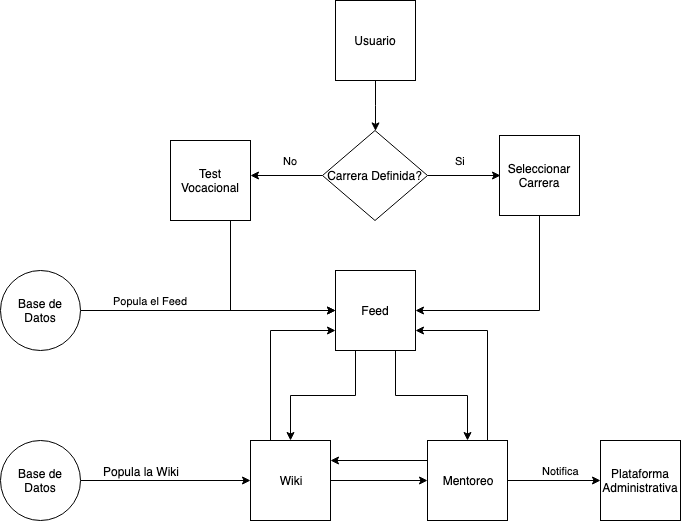

The diagram above was exported from draw.io. Its source (the exported page's mxGraphModel, read from the mxfile embedded in the PNG):
<mxGraphModel dx="758" dy="444" grid="1" gridSize="10" guides="1" tooltips="1" connect="1" arrows="1" fold="1" page="1" pageScale="1" pageWidth="850" pageHeight="1100" math="0" shadow="0">
  <root>
    <mxCell id="0" />
    <mxCell id="1" parent="0" />
    <mxCell id="V0fiqUhRS0dRoXPQL5PM-7" value="Si&lt;br&gt;" style="edgeStyle=orthogonalEdgeStyle;rounded=0;orthogonalLoop=1;jettySize=auto;html=1;exitX=1;exitY=0.5;exitDx=0;exitDy=0;" edge="1" parent="1" source="V0fiqUhRS0dRoXPQL5PM-3">
      <mxGeometry x="-0.0959" y="15" relative="1" as="geometry">
        <mxPoint x="550" y="195" as="targetPoint" />
        <mxPoint as="offset" />
      </mxGeometry>
    </mxCell>
    <mxCell id="V0fiqUhRS0dRoXPQL5PM-8" value="No&lt;br&gt;" style="edgeStyle=orthogonalEdgeStyle;rounded=0;orthogonalLoop=1;jettySize=auto;html=1;exitX=0;exitY=0.5;exitDx=0;exitDy=0;" edge="1" parent="1" source="V0fiqUhRS0dRoXPQL5PM-3">
      <mxGeometry x="-0.1111" y="-15" relative="1" as="geometry">
        <mxPoint x="300" y="195" as="targetPoint" />
        <mxPoint as="offset" />
      </mxGeometry>
    </mxCell>
    <mxCell id="V0fiqUhRS0dRoXPQL5PM-3" value="Carrera Definida?" style="rhombus;whiteSpace=wrap;html=1;" vertex="1" parent="1">
      <mxGeometry x="372" y="150" width="105" height="90" as="geometry" />
    </mxCell>
    <mxCell id="V0fiqUhRS0dRoXPQL5PM-6" style="edgeStyle=orthogonalEdgeStyle;rounded=0;orthogonalLoop=1;jettySize=auto;html=1;exitX=0.5;exitY=1;exitDx=0;exitDy=0;" edge="1" parent="1" source="V0fiqUhRS0dRoXPQL5PM-4" target="V0fiqUhRS0dRoXPQL5PM-3">
      <mxGeometry relative="1" as="geometry" />
    </mxCell>
    <mxCell id="V0fiqUhRS0dRoXPQL5PM-4" value="Usuario" style="whiteSpace=wrap;html=1;aspect=fixed;" vertex="1" parent="1">
      <mxGeometry x="385" y="20" width="80" height="80" as="geometry" />
    </mxCell>
    <mxCell id="V0fiqUhRS0dRoXPQL5PM-12" style="edgeStyle=orthogonalEdgeStyle;rounded=0;orthogonalLoop=1;jettySize=auto;html=1;exitX=0.75;exitY=1;exitDx=0;exitDy=0;entryX=0;entryY=0.5;entryDx=0;entryDy=0;" edge="1" parent="1" source="V0fiqUhRS0dRoXPQL5PM-9" target="V0fiqUhRS0dRoXPQL5PM-11">
      <mxGeometry relative="1" as="geometry" />
    </mxCell>
    <mxCell id="V0fiqUhRS0dRoXPQL5PM-9" value="Test Vocacional" style="whiteSpace=wrap;html=1;aspect=fixed;" vertex="1" parent="1">
      <mxGeometry x="220" y="160" width="80" height="80" as="geometry" />
    </mxCell>
    <mxCell id="V0fiqUhRS0dRoXPQL5PM-13" style="edgeStyle=orthogonalEdgeStyle;rounded=0;orthogonalLoop=1;jettySize=auto;html=1;exitX=0.5;exitY=1;exitDx=0;exitDy=0;entryX=1;entryY=0.5;entryDx=0;entryDy=0;" edge="1" parent="1" source="V0fiqUhRS0dRoXPQL5PM-10" target="V0fiqUhRS0dRoXPQL5PM-11">
      <mxGeometry relative="1" as="geometry" />
    </mxCell>
    <mxCell id="V0fiqUhRS0dRoXPQL5PM-10" value="Seleccionar Carrera" style="whiteSpace=wrap;html=1;aspect=fixed;" vertex="1" parent="1">
      <mxGeometry x="549" y="155" width="80" height="80" as="geometry" />
    </mxCell>
    <mxCell id="V0fiqUhRS0dRoXPQL5PM-21" style="edgeStyle=orthogonalEdgeStyle;rounded=0;orthogonalLoop=1;jettySize=auto;html=1;exitX=0.25;exitY=1;exitDx=0;exitDy=0;" edge="1" parent="1" source="V0fiqUhRS0dRoXPQL5PM-11" target="V0fiqUhRS0dRoXPQL5PM-17">
      <mxGeometry relative="1" as="geometry" />
    </mxCell>
    <mxCell id="V0fiqUhRS0dRoXPQL5PM-22" style="edgeStyle=orthogonalEdgeStyle;rounded=0;orthogonalLoop=1;jettySize=auto;html=1;exitX=0.75;exitY=1;exitDx=0;exitDy=0;" edge="1" parent="1" source="V0fiqUhRS0dRoXPQL5PM-11" target="V0fiqUhRS0dRoXPQL5PM-18">
      <mxGeometry relative="1" as="geometry" />
    </mxCell>
    <mxCell id="V0fiqUhRS0dRoXPQL5PM-11" value="Feed" style="whiteSpace=wrap;html=1;aspect=fixed;" vertex="1" parent="1">
      <mxGeometry x="385" y="290" width="80" height="80" as="geometry" />
    </mxCell>
    <mxCell id="V0fiqUhRS0dRoXPQL5PM-16" value="Popula el Feed" style="edgeStyle=orthogonalEdgeStyle;rounded=0;orthogonalLoop=1;jettySize=auto;html=1;entryX=0;entryY=0.5;entryDx=0;entryDy=0;" edge="1" parent="1" source="V0fiqUhRS0dRoXPQL5PM-15" target="V0fiqUhRS0dRoXPQL5PM-11">
      <mxGeometry x="-0.451" y="10" relative="1" as="geometry">
        <mxPoint as="offset" />
      </mxGeometry>
    </mxCell>
    <mxCell id="V0fiqUhRS0dRoXPQL5PM-15" value="Base de Datos" style="ellipse;whiteSpace=wrap;html=1;aspect=fixed;" vertex="1" parent="1">
      <mxGeometry x="50" y="290" width="80" height="80" as="geometry" />
    </mxCell>
    <mxCell id="V0fiqUhRS0dRoXPQL5PM-23" style="edgeStyle=orthogonalEdgeStyle;rounded=0;orthogonalLoop=1;jettySize=auto;html=1;exitX=1;exitY=0.5;exitDx=0;exitDy=0;" edge="1" parent="1" source="V0fiqUhRS0dRoXPQL5PM-17" target="V0fiqUhRS0dRoXPQL5PM-18">
      <mxGeometry relative="1" as="geometry" />
    </mxCell>
    <mxCell id="V0fiqUhRS0dRoXPQL5PM-24" style="edgeStyle=orthogonalEdgeStyle;rounded=0;orthogonalLoop=1;jettySize=auto;html=1;exitX=0.25;exitY=0;exitDx=0;exitDy=0;entryX=0;entryY=0.75;entryDx=0;entryDy=0;" edge="1" parent="1" source="V0fiqUhRS0dRoXPQL5PM-17" target="V0fiqUhRS0dRoXPQL5PM-11">
      <mxGeometry relative="1" as="geometry" />
    </mxCell>
    <mxCell id="V0fiqUhRS0dRoXPQL5PM-17" value="Wiki" style="whiteSpace=wrap;html=1;aspect=fixed;" vertex="1" parent="1">
      <mxGeometry x="300" y="460" width="80" height="80" as="geometry" />
    </mxCell>
    <mxCell id="V0fiqUhRS0dRoXPQL5PM-29" style="edgeStyle=orthogonalEdgeStyle;rounded=0;orthogonalLoop=1;jettySize=auto;html=1;exitX=0.75;exitY=0;exitDx=0;exitDy=0;entryX=1;entryY=0.75;entryDx=0;entryDy=0;" edge="1" parent="1" source="V0fiqUhRS0dRoXPQL5PM-18" target="V0fiqUhRS0dRoXPQL5PM-11">
      <mxGeometry relative="1" as="geometry" />
    </mxCell>
    <mxCell id="V0fiqUhRS0dRoXPQL5PM-30" style="edgeStyle=orthogonalEdgeStyle;rounded=0;orthogonalLoop=1;jettySize=auto;html=1;exitX=0;exitY=0.25;exitDx=0;exitDy=0;entryX=1;entryY=0.25;entryDx=0;entryDy=0;" edge="1" parent="1" source="V0fiqUhRS0dRoXPQL5PM-18" target="V0fiqUhRS0dRoXPQL5PM-17">
      <mxGeometry relative="1" as="geometry" />
    </mxCell>
    <mxCell id="V0fiqUhRS0dRoXPQL5PM-33" value="Notifica" style="edgeStyle=orthogonalEdgeStyle;rounded=0;orthogonalLoop=1;jettySize=auto;html=1;exitX=1;exitY=0.5;exitDx=0;exitDy=0;entryX=0;entryY=0.5;entryDx=0;entryDy=0;" edge="1" parent="1" source="V0fiqUhRS0dRoXPQL5PM-18" target="V0fiqUhRS0dRoXPQL5PM-28">
      <mxGeometry x="0.1398" y="10" relative="1" as="geometry">
        <mxPoint as="offset" />
      </mxGeometry>
    </mxCell>
    <mxCell id="V0fiqUhRS0dRoXPQL5PM-18" value="Mentoreo" style="whiteSpace=wrap;html=1;aspect=fixed;" vertex="1" parent="1">
      <mxGeometry x="477" y="460" width="80" height="80" as="geometry" />
    </mxCell>
    <mxCell id="V0fiqUhRS0dRoXPQL5PM-26" style="edgeStyle=orthogonalEdgeStyle;rounded=0;orthogonalLoop=1;jettySize=auto;html=1;entryX=0;entryY=0.5;entryDx=0;entryDy=0;" edge="1" parent="1" source="V0fiqUhRS0dRoXPQL5PM-25" target="V0fiqUhRS0dRoXPQL5PM-17">
      <mxGeometry relative="1" as="geometry" />
    </mxCell>
    <mxCell id="V0fiqUhRS0dRoXPQL5PM-27" value="Popula la Wiki" style="text;html=1;resizable=0;points=[];align=center;verticalAlign=middle;labelBackgroundColor=#ffffff;" vertex="1" connectable="0" parent="V0fiqUhRS0dRoXPQL5PM-26">
      <mxGeometry x="-0.2824" y="2" relative="1" as="geometry">
        <mxPoint x="-1" y="-8" as="offset" />
      </mxGeometry>
    </mxCell>
    <mxCell id="V0fiqUhRS0dRoXPQL5PM-25" value="Base de Datos" style="ellipse;whiteSpace=wrap;html=1;aspect=fixed;" vertex="1" parent="1">
      <mxGeometry x="50" y="460" width="80" height="80" as="geometry" />
    </mxCell>
    <mxCell id="V0fiqUhRS0dRoXPQL5PM-28" value="Plataforma Administrativa" style="whiteSpace=wrap;html=1;aspect=fixed;" vertex="1" parent="1">
      <mxGeometry x="650" y="460" width="80" height="80" as="geometry" />
    </mxCell>
  </root>
</mxGraphModel>